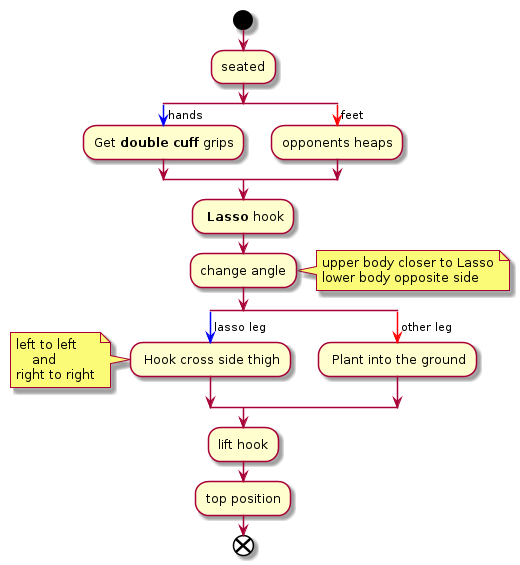

The diagram above was rendered by PlantUML. Its source (embedded in the PNG):
@startuml
start
:seated;
split
 -[#blue]-> hands;
 :Get **double cuff** grips;
split again
 -[#red]-> feet;
 :opponents heaps;
end split
: **Lasso** hook;
:change angle;
note right
upper body closer to Lasso
lower body opposite side
end note
split
-[#blue]-> lasso leg;
: Hook cross side thigh;
note left
left to left
    and
right to right
end note
split again
-[#red]-> other leg;
: Plant into the ground;
end split
:lift hook;
:top position;
end
@enduml